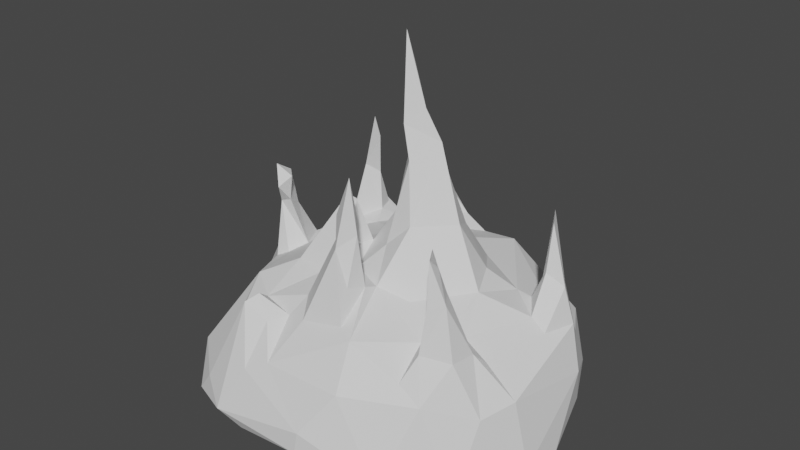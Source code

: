 # Source: CS_ss3.blend  (saved by Blender 2.80.75; exported with 4.5.12 LTS)
import bpy
from mathutils import Matrix  # noqa: F401  (used for matrix-valued properties, if any)

bpy.ops.wm.read_factory_settings(use_empty=True)
scene = bpy.context.scene
scene.name = 'Scene'

# ---- collections
col_collection = bpy.data.collections.new('Collection'); scene.collection.children.link(col_collection)

# ---- world
world_world = bpy.data.worlds.new('World'); scene.world = world_world
world_world.use_nodes = True; world_world.node_tree.nodes.clear()
_N = world_world.node_tree.nodes; _L = world_world.node_tree.links
n0 = _N.new('ShaderNodeOutputWorld'); n0.name = 'World Output'; n0.location = (300, 300)
n1 = _N.new('ShaderNodeBackground'); n1.name = 'Background'; n1.location = (10, 300)
n1.inputs[0].default_value = (0.05088, 0.05088, 0.05088, 1.0)
_L.new(n1.outputs[0], n0.inputs[0])
n0.is_active_output = True
world_world.color = (0.05088, 0.05088, 0.05088)
world_world.use_sun_shadow = False
world_world.sun_shadow_jitter_overblur = 0.0

# ---- meshes
me_icosphere = bpy.data.meshes.new('Icosphere')
me_icosphere.from_pydata([(-0.454, -0.01892, 0.3642), (0.7115, 0.186, 0.1421), (0.7343, -0.1607, -0.08316), (0.5401, 0.1519, -0.1749), (0.6896, -0.2258, -0.1369), (0.3897, -0.4587, 0.2906), (-0.435, -0.2896, -0.1177), (-0.761, 0.04805, 0.0007445), (0.2283, -0.6003, 0.2436), (-0.189, 0.3909, 0.4005), (-0.5183, 0.09821, 0.3529), (0.6514, 0.301, -0.06753), (-0.6319, 0.433, -0.0266), (0.1163, -0.6846, 0.08), (-0.1897, 0.7491, 0.0425), (-0.65, -0.1252, -0.06531), (-0.191, -0.6306, 0.1876), (0.1899, -0.4826, 0.3892), (0.6114, -0.4306, -0.097), (0.4869, 0.5248, 0.1665), (-0.5957, -0.4655, -0.03364), (-0.6485, 0.0004986, 0.2819), (-0.5868, 0.4578, 0.1277), (-0.3849, -0.4429, 0.2882), (-0.4232, -0.3195, 0.3705), (-0.1744, -0.523, 0.3456), (0.6136, 0.3104, 0.2193), (0.09252, 0.734, -0.141), (0.5391, -0.2416, 0.3628), (-0.2929, -0.4049, 0.3519), (-0.5099, -0.07691, 0.328), (-0.6661, 0.2983, -0.0773), (-0.03421, 0.7685, -0.05581), (-0.4016, -0.6251, 0.06385), (-0.3914, 0.6176, -0.0704), (-0.4358, 0.3797, 0.3351), (-0.548, 0.4236, -0.1158), (-0.4824, -0.6049, -0.03617), (-0.6101, -0.4492, 0.05996), (-0.4634, 0.2544, 0.3675), (0.1004, -0.6856, -0.0135), (0.2223, 0.6231, -0.1808), (0.2659, 0.682, -0.1239), (-0.3887, 0.654, -0.004126), (0.4839, -0.4635, 0.2333), (0.5326, -0.3484, 0.3728), (-0.1959, -0.6651, -0.05665), (0.1474, -0.1299, -0.1862), (0.6785, -0.1766, 0.1915), (0.2422, 0.6898, 0.1556), (-0.4477, 0.1316, 0.3619), (0.4584, 0.4929, -0.1494), (0.2686, 0.7127, -0.005694), (0.5314, 0.2782, 0.297), (0.5653, 0.4772, -0.01954), (0.734, 0.02693, -0.1196), (0.3997, -0.5988, -0.06155), (-0.3914, -0.5659, -0.08198), (0.3442, -0.4752, -0.1308), (-0.1599, -0.09455, 0.7013), (0.06717, -0.01324, 0.8699), (0.03866, 0.144, 0.5944), (0.05144, 0.1244, 0.8421), (-0.2057, -0.0327, 0.5091), (-0.01751, 0.01462, 0.6377), (-0.2883, 0.249, 0.4712), (-0.3075, 0.232, 0.8735), (-0.3629, 0.3127, 0.5211), (-0.3065, 0.2608, 0.6263), (-0.2366, 0.3517, 0.4039), (-0.3092, 0.315, 0.4753), (-0.2746, 0.2245, 0.8015), (-0.5922, 0.02309, 0.4388), (-0.5527, -0.07577, 0.7063), (-0.5503, 0.02881, 0.5023), (-0.5227, -0.03921, 0.5455), (-0.5409, -0.01174, 0.6642), (-0.5887, 0.09987, 0.3347), (-0.571, -0.04249, 0.5283), (-0.496, -0.0522, 0.6602), (-0.3879, 0.174, 0.4179), (-0.3517, 0.2246, 0.6597), (-0.5266, -0.09799, 0.6188), (-0.5638, -0.08985, 0.2985), (-0.3288, -0.05459, 0.4224), (-0.2651, -0.1252, 0.5262), (-0.7648, 0.01912, 0.08502), (0.2356, -0.2136, 0.4396), (-0.711, 0.2921, 0.03081), (0.04323, -0.3842, 0.6566), (-0.003559, -0.326, 0.6655), (0.04047, -0.2766, 0.7824), (0.1023, -0.2992, 0.4912), (-0.008171, -0.3202, 0.7489), (0.09063, -0.3803, 0.5163), (-0.1073, -0.3759, 0.4145), (0.06499, -0.3299, 0.9154), (-0.04893, -0.466, 0.3704), (-0.03583, -0.1823, 0.4732), (-0.05974, 0.09031, 0.509), (0.1236, -0.451, 0.4032), (-0.09886, -0.1574, 0.5251), (0.04346, -0.1136, 0.5652), (-0.1384, -0.4453, 0.3492), (-0.2514, -0.4826, 0.4146), (-0.2812, -0.7004, 0.01015), (0.37, -0.3138, 0.3751), (0.4294, -0.3615, 0.5537), (0.431, 0.179, 0.3888), (0.4821, -0.3242, 0.5681), (0.6665, 0.1983, 0.3246), (-0.09896, -0.6022, 0.2364), (0.4593, -0.1829, 0.366), (0.4106, -0.3116, 0.7555), (0.6316, -0.3165, 0.1702), (0.5618, -0.191, 0.3103), (0.5232, 0.2551, 0.7206), (0.5542, 0.1701, 0.5078), (0.4193, -0.3377, 0.7243), (0.551, 0.2057, 0.6942), (0.4418, -0.2716, 0.5892), (0.4165, -0.2356, 0.3865), (-0.2588, 0.1832, 0.4442), (0.6256, 0.07232, 0.3266), (0.5209, 0.2045, 0.4654), (0.6294, 0.1825, 0.4702), (0.4924, 0.1823, 0.3789), (0.5823, 0.2583, 0.4461), (-0.1779, 0.6072, 0.2463), (-0.003822, 0.3987, 0.4151), (0.4228, -0.2923, 0.6802), (-0.03347, 0.491, 0.4371), (-0.04641, 0.2116, 0.4636), (-0.09137, 0.4663, 0.5434), (0.5629, 0.07636, 0.3703), (-0.1155, 0.3635, 0.507), (0.1869, 0.512, 0.3837), (0.04477, 0.5101, 0.3719), (-0.2949, 0.687, 0.1339), (0.01396, 0.02076, 0.9896), (-0.1541, 0.5056, 0.4098), (-0.1659, 0.4183, 0.5637), (0.2653, 0.03318, 0.66), (0.08409, 0.05949, 1.055), (0.2051, 0.153, 0.603), (0.1292, 0.1334, 0.8037), (0.01907, 0.04384, 0.8725), (-0.1527, 0.3611, 0.7347), (0.396, -0.01918, 0.4515), (0.1447, -0.1021, 0.6648), (0.3335, 0.1135, 0.4742), (-0.02306, 0.1305, 1.187), (0.1037, -0.2394, 0.4661), (-0.04716, -0.2699, 0.4694), (-0.07865, -0.04668, 0.5161), (-0.07705, 0.3129, 0.4282), (0.2328, 0.2605, 0.4294), (-0.02032, 0.07787, 1.32), (0.08699, -0.3194, 0.6983), (-0.2848, -0.233, 0.4441), (0.1081, 0.2525, 0.4704), (-0.1432, -0.2429, 0.4473), (0.4206, -0.392, 0.3839), (-0.06025, 0.7161, 0.1652), (0.02828, 0.1097, 0.9959), (-0.2711, -0.5375, 0.3969), (-0.1133, -0.09929, 0.6993), (0.1638, 0.05202, 0.9484)], [], [(18, 44, 56), (9, 138, 35), (18, 56, 58), (8, 44, 5), (105, 165, 33), (20, 86, 7), (0, 24, 159), (105, 37, 46), (23, 104, 29), (16, 13, 111), (72, 77, 21), (13, 105, 40), (18, 114, 44), (21, 83, 78), (30, 78, 83), (45, 109, 162), (2, 4, 55), (38, 83, 86), (8, 13, 56), (47, 4, 58), (9, 35, 69), (4, 18, 58), (10, 72, 74), (54, 26, 1), (37, 33, 38), (36, 6, 15), (12, 31, 88), (78, 30, 0), (165, 105, 16), (40, 46, 56), (40, 56, 13), (104, 23, 165), (112, 28, 115), (109, 45, 28), (25, 111, 103), (111, 97, 103), (11, 1, 55), (40, 105, 46), (18, 4, 2), (51, 42, 54), (51, 11, 55), (7, 15, 20), (46, 58, 56), (3, 51, 55), (55, 4, 3), (136, 53, 19), (2, 114, 18), (7, 31, 15), (31, 36, 15), (38, 33, 24), (21, 77, 86), (25, 16, 111), (57, 20, 6), (7, 86, 88), (57, 6, 47), (22, 12, 88), (86, 83, 21), (54, 52, 19), (86, 77, 88), (88, 31, 7), (115, 123, 134), (35, 22, 10), (14, 43, 138), (37, 57, 46), (26, 127, 110), (43, 12, 22), (43, 14, 32), (32, 163, 49), (34, 43, 32), (10, 88, 77), (165, 16, 25), (54, 19, 26), (138, 128, 163), (10, 50, 39), (34, 12, 43), (51, 41, 42), (9, 128, 138), (36, 31, 12), (22, 35, 138), (30, 83, 24), (6, 20, 15), (1, 110, 48), (57, 47, 58), (33, 23, 24), (127, 26, 53), (19, 53, 26), (115, 28, 48), (163, 14, 138), (52, 32, 49), (2, 48, 114), (163, 128, 131), (24, 23, 29), (8, 56, 44), (1, 11, 54), (104, 25, 103), (46, 57, 58), (45, 44, 114), (13, 8, 111), (140, 128, 9), (54, 42, 52), (57, 37, 20), (38, 86, 20), (52, 42, 27), (105, 13, 16), (165, 23, 33), (27, 36, 34), (44, 45, 162), (38, 24, 83), (38, 20, 37), (48, 2, 1), (97, 17, 100), (8, 17, 111), (110, 1, 26), (105, 33, 37), (34, 32, 27), (77, 72, 10), (45, 114, 28), (39, 35, 10), (52, 49, 19), (17, 97, 111), (43, 22, 138), (19, 49, 136), (5, 44, 162), (52, 27, 32), (95, 103, 97), (22, 88, 10), (41, 47, 36), (17, 8, 5), (54, 11, 51), (163, 32, 14), (55, 1, 2), (12, 34, 36), (42, 41, 27), (41, 51, 3), (47, 6, 36), (41, 36, 27), (132, 61, 160), (167, 149, 142), (166, 63, 59), (166, 101, 154), (61, 62, 145), (161, 166, 59), (146, 64, 60), (149, 167, 60), (102, 149, 60), (61, 132, 99), (4, 47, 3), (62, 64, 146), (166, 161, 101), (59, 85, 159), (62, 61, 64), (63, 166, 154), (161, 59, 159), (61, 145, 160), (159, 85, 84), (41, 3, 47), (63, 84, 85), (95, 153, 161), (70, 67, 68), (120, 106, 107), (75, 79, 82), (161, 153, 98), (39, 80, 81), (130, 113, 118), (96, 158, 91), (130, 109, 120), (89, 90, 97), (99, 64, 61), (106, 17, 5), (118, 107, 109), (154, 99, 84), (107, 118, 130), (28, 120, 109), (120, 28, 112), (106, 87, 152), (130, 118, 109), (90, 95, 97), (0, 30, 24), (29, 103, 95), (165, 25, 104), (161, 159, 29), (130, 120, 107), (159, 24, 29), (161, 98, 101), (103, 29, 104), (93, 90, 89), (149, 152, 87), (100, 94, 89), (90, 92, 153), (39, 81, 67), (92, 17, 152), (92, 98, 153), (154, 98, 102), (17, 106, 152), (99, 122, 84), (100, 17, 92), (70, 69, 67), (98, 152, 102), (100, 92, 94), (152, 149, 102), (95, 161, 29), (89, 94, 158), (92, 90, 158), (92, 152, 98), (63, 154, 84), (89, 97, 100), (90, 153, 95), (92, 158, 94), (64, 102, 60), (130, 118, 113), (0, 159, 84), (64, 99, 154), (65, 80, 122), (91, 93, 96), (96, 89, 158), (59, 63, 85), (90, 93, 91), (98, 154, 101), (90, 91, 158), (67, 66, 68), (68, 71, 81), (81, 80, 65), (65, 68, 81), (71, 68, 66), (66, 81, 71), (65, 69, 70), (66, 67, 81), (89, 96, 93), (122, 0, 84), (78, 74, 72), (65, 122, 69), (75, 82, 78), (75, 0, 74), (76, 74, 78), (78, 73, 76), (21, 78, 72), (79, 76, 73), (75, 76, 79), (50, 122, 80), (76, 75, 74), (50, 80, 39), (78, 0, 75), (73, 82, 79), (68, 65, 70), (67, 35, 39), (74, 0, 10), (0, 50, 10), (50, 0, 122), (35, 67, 69), (120, 112, 121), (73, 78, 82), (129, 135, 155), (147, 133, 141), (28, 114, 48), (148, 112, 134), (134, 112, 115), (121, 148, 87), (135, 129, 131), (125, 119, 117), (121, 112, 148), (122, 99, 132), (129, 155, 160), (127, 53, 126), (69, 122, 132), (155, 132, 160), (69, 132, 155), (137, 160, 136), (119, 125, 127), (137, 131, 129), (121, 87, 106), (141, 140, 9), (123, 115, 48), (119, 124, 117), (135, 9, 155), (116, 119, 127), (53, 136, 108), (110, 125, 123), (116, 127, 124), (124, 127, 126), (124, 119, 116), (150, 108, 156), (131, 133, 147), (156, 108, 136), (147, 141, 135), (108, 126, 53), (141, 9, 135), (108, 148, 134), (124, 126, 117), (134, 117, 126), (110, 123, 48), (160, 137, 129), (110, 127, 125), (133, 140, 141), (134, 126, 108), (120, 121, 106), (117, 134, 125), (108, 150, 148), (107, 162, 109), (134, 123, 125), (5, 162, 106), (162, 107, 106), (9, 69, 155), (136, 163, 137), (133, 131, 140), (136, 49, 163), (137, 163, 131), (147, 135, 131), (128, 140, 131), (164, 167, 145), (157, 143, 151), (167, 142, 145), (139, 60, 167), (143, 157, 139), (164, 151, 143), (164, 145, 62), (139, 146, 60), (139, 157, 151), (139, 167, 143), (64, 154, 102), (164, 139, 151), (144, 145, 142), (164, 62, 146), (146, 139, 164), (142, 87, 148), (142, 149, 87), (145, 144, 160), (150, 144, 142), (142, 148, 150), (144, 156, 160), (143, 167, 164), (136, 160, 156), (144, 150, 156)])
_uv = me_icosphere.uv_layers.new(name='UVMap')
_uv.uv.foreach_set('vector', [0.8025, 0.7348, 0.7408, 0.8204, 0.7332, 0.7161, 0.6631, 0.3187, 0.747, 0.3626, 0.6414, 0.3872, 0.07883, 0.02961, 0.1557, 0.0, 0.1581, 0.0435, 0.1907, 0.6683, 0.245, 0.7244, 0.2123, 0.7197, 0.1189, 0.5069, 0.0427, 0.6103, 0.07695, 0.5005, 0.6365, 0.8003, 0.6465, 0.6833, 0.6731, 0.6806, 0.5244, 0.3582, 0.4404, 0.3224, 0.4746, 0.2932, 0.3607, 0.03604, 0.4078, 0.0852, 0.3314, 0.03929, 0.03508, 0.8513, 0.009977, 0.8118, 0.03683, 0.8185, 0.1043, 0.5708, 0.1986, 0.6024, 0.1155, 0.6022, 0.5412, 0.6342, 0.5774, 0.6198, 0.5857, 0.6588, 0.1986, 0.6024, 0.1189, 0.5069, 0.2117, 0.5771, 0.8025, 0.7348, 0.8014, 0.826, 0.7408, 0.8204, 0.5891, 0.8751, 0.5646, 0.8656, 0.5969, 0.8003, 0.5542, 0.8493, 0.5969, 0.8003, 0.5646, 0.8656, 0.225, 0.774, 0.1766, 0.8118, 0.1991, 0.7519, 0.8824, 0.7761, 0.8676, 0.751, 0.9345, 0.7879, 0.6112, 0.7914, 0.5715, 0.6706, 0.6465, 0.6833, 0.1907, 0.6683, 0.1986, 0.6024, 0.2858, 0.6298, 0.1803, 0.1666, 0.03641, 0.08342, 0.1581, 0.0435, 0.6631, 0.3187, 0.6414, 0.3872, 0.6478, 0.3294, 0.03641, 0.08342, 0.07883, 0.02961, 0.1581, 0.0435, 0.5705, 0.6093, 0.5412, 0.6342, 0.5224, 0.6225, 0.7951, 0.5903, 0.8518, 0.66, 0.8161, 0.7001, 0.07495, 0.4622, 0.07695, 0.5005, 0.01927, 0.4693, 0.3284, 0.3986, 0.3627, 0.1756, 0.4099, 0.2448, 0.7102, 0.5595, 0.7143, 0.6045, 0.6837, 0.605, 0.4242, 0.8526, 0.4242, 0.9158, 0.4022, 0.9036, 0.0427, 0.6103, 0.1189, 0.5069, 0.1043, 0.5708, 0.2502, 0.003019, 0.3314, 0.03929, 0.1557, 0.0, 0.2117, 0.5771, 0.2858, 0.6298, 0.1986, 0.6024, 0.009977, 0.8118, 0.03508, 0.8513, 0.0, 0.8276, 0.5526, 0.0735, 0.5424, 0.04445, 0.5603, 0.03951, 0.7356, 0.933, 0.7584, 0.8762, 0.7874, 0.8863, 0.2681, 0.8577, 0.2817, 0.8929, 0.2429, 0.8612, 0.1155, 0.6022, 0.09562, 0.652, 0.07736, 0.6307, 0.7666, 0.6426, 0.8161, 0.7001, 0.7332, 0.7161, 0.2117, 0.5771, 0.1189, 0.5069, 0.149, 0.5099, 0.8025, 0.7348, 0.8676, 0.751, 0.8824, 0.7761, 0.7683, 0.5537, 0.8004, 0.4757, 0.7951, 0.5903, 0.03479, 0.32, 0.0, 0.2424, 0.0006854, 0.1538, 0.4271, 0.306, 0.4099, 0.2448, 0.4271, 0.1378, 0.3314, 0.03929, 0.1581, 0.0435, 0.1557, 0.0, 0.04267, 0.2111, 0.03479, 0.32, 0.0006854, 0.1538, 0.0006854, 0.1538, 0.03641, 0.08342, 0.04267, 0.2111, 0.7295, 0.2176, 0.6931, 0.09004, 0.764, 0.1185, 0.8824, 0.7761, 0.8014, 0.826, 0.8025, 0.7348, 0.4271, 0.306, 0.3747, 0.3724, 0.4099, 0.2448, 0.3747, 0.3724, 0.3284, 0.3986, 0.4099, 0.2448, 0.01927, 0.4693, 0.07695, 0.5005, 0.0, 0.5874, 0.5857, 0.6588, 0.5774, 0.6198, 0.6465, 0.6833, 0.07379, 0.6181, 0.1043, 0.5708, 0.1155, 0.6022, 0.3771, 0.08858, 0.4271, 0.1378, 0.3627, 0.1756, 0.6731, 0.6806, 0.6465, 0.6833, 0.6837, 0.605, 0.3771, 0.08858, 0.3627, 0.1756, 0.1803, 0.1666, 0.6668, 0.536, 0.7102, 0.5595, 0.6837, 0.605, 0.5969, 0.9433, 0.5646, 0.8656, 0.5891, 0.8751, 0.7951, 0.5903, 0.835, 0.4803, 0.8569, 0.5817, 0.6465, 0.6833, 0.5774, 0.6198, 0.6837, 0.605, 0.6837, 0.605, 0.7143, 0.6045, 0.6731, 0.6806, 0.5603, 0.03951, 0.6408, 0.04523, 0.6356, 0.06644, 0.5972, 0.5222, 0.6668, 0.536, 0.5705, 0.6093, 0.7067, 0.4073, 0.7167, 0.464, 0.6776, 0.4326, 0.4078, 0.0852, 0.3771, 0.08858, 0.3314, 0.03929, 0.8518, 0.66, 0.9169, 0.687, 0.8724, 0.7056, 0.7167, 0.464, 0.7102, 0.5595, 0.6668, 0.536, 0.7167, 0.464, 0.7067, 0.4073, 0.7332, 0.3872, 0.8499, 0.4039, 0.9129, 0.4314, 0.8823, 0.4955, 0.7328, 0.4788, 0.7167, 0.464, 0.7332, 0.3872, 0.03683, 0.9752, 0.06646, 0.905, 0.05626, 0.9715, 0.0427, 0.6103, 0.1043, 0.5708, 0.07379, 0.6181, 0.7951, 0.5903, 0.8569, 0.5817, 0.8518, 0.66, 0.747, 0.3626, 0.7306, 0.3267, 0.7739, 0.2974, 0.5531, 0.3872, 0.5683, 0.3698, 0.6022, 0.3858, 0.7328, 0.4788, 0.7102, 0.5595, 0.7167, 0.464, 0.03479, 0.32, 0.08895, 0.3826, 0.07256, 0.3948, 0.6631, 0.3187, 0.7306, 0.3267, 0.747, 0.3626, 0.3284, 0.3986, 0.3747, 0.3724, 0.3537, 0.4081, 0.6668, 0.536, 0.5972, 0.5222, 0.6776, 0.4326, 0.5042, 0.3676, 0.4968, 0.3808, 0.4404, 0.3224, 0.3627, 0.1756, 0.4271, 0.1378, 0.4099, 0.2448, 0.9409, 0.881, 0.9173, 0.933, 0.8393, 0.8507, 0.3771, 0.08858, 0.1803, 0.1666, 0.1581, 0.0435, 0.07695, 0.5005, 0.03051, 0.568, 0.0, 0.5874, 0.5483, 0.882, 0.5542, 0.9537, 0.539, 0.9302, 0.764, 0.1185, 0.6931, 0.09004, 0.7113, 0.06451, 0.06646, 0.9212, 0.07703, 0.905, 0.07703, 0.966, 0.6658, 0.39, 0.7067, 0.4073, 0.6776, 0.4326, 0.835, 0.4803, 0.8499, 0.4039, 0.8823, 0.4955, 0.8824, 0.7761, 0.8393, 0.8507, 0.8014, 0.826, 0.9664, 0.8252, 0.9409, 0.7817, 0.9664, 0.7161, 0.0, 0.5874, 0.03051, 0.568, 0.0385, 0.6034, 0.1907, 0.6683, 0.2858, 0.6298, 0.245, 0.7244, 0.8161, 0.7001, 0.7666, 0.6426, 0.7951, 0.5903, 0.2648, 0.8277, 0.2681, 0.8577, 0.2429, 0.8612, 0.3314, 0.03929, 0.3771, 0.08858, 0.1581, 0.0435, 0.7584, 0.8762, 0.7408, 0.8204, 0.8014, 0.826, 0.1986, 0.6024, 0.1907, 0.6683, 0.1155, 0.6022, 0.3928, 0.8612, 0.4022, 0.9204, 0.358, 0.8526, 0.7951, 0.5903, 0.8004, 0.4757, 0.835, 0.4803, 0.3771, 0.08858, 0.4078, 0.0852, 0.4271, 0.1378, 0.6112, 0.7914, 0.6465, 0.6833, 0.6365, 0.8003, 0.835, 0.4803, 0.8004, 0.4757, 0.8131, 0.4285, 0.1189, 0.5069, 0.1986, 0.6024, 0.1043, 0.5708, 0.0, 0.8276, 0.03508, 0.8513, 0.03683, 0.9363, 0.1166, 0.4277, 0.3284, 0.3986, 0.2669, 0.4398, 0.245, 0.7244, 0.225, 0.774, 0.1991, 0.7519, 0.6112, 0.7914, 0.5285, 0.709, 0.5715, 0.6706, 0.01927, 0.4693, 0.04039, 0.449, 0.07495, 0.4622, 0.8393, 0.8507, 0.8824, 0.7761, 0.9409, 0.881, 0.09562, 0.652, 0.1491, 0.7024, 0.1293, 0.6946, 0.1907, 0.6683, 0.1491, 0.7024, 0.1155, 0.6022, 0.8724, 0.7056, 0.8161, 0.7001, 0.8518, 0.66, 0.1189, 0.5069, 0.07695, 0.5005, 0.07495, 0.4622, 0.2669, 0.4398, 0.1517, 0.449, 0.1166, 0.4277, 0.05626, 0.9715, 0.06646, 0.9957, 0.03683, 0.9752, 0.7584, 0.8762, 0.8014, 0.826, 0.7874, 0.8863, 0.5781, 0.558, 0.5972, 0.5222, 0.5705, 0.6093, 0.835, 0.4803, 0.8823, 0.4955, 0.8569, 0.5817, 0.1491, 0.7024, 0.09562, 0.652, 0.1155, 0.6022, 0.7167, 0.464, 0.6668, 0.536, 0.6776, 0.4326, 0.8569, 0.5817, 0.8823, 0.4955, 0.9447, 0.5464, 0.2123, 0.7197, 0.245, 0.7244, 0.1991, 0.7519, 0.835, 0.4803, 0.8131, 0.4285, 0.8499, 0.4039, 0.06911, 0.6565, 0.07736, 0.6307, 0.09562, 0.652, 0.6668, 0.536, 0.6837, 0.605, 0.5705, 0.6093, 0.08895, 0.3826, 0.1803, 0.1666, 0.3284, 0.3986, 0.1491, 0.7024, 0.1907, 0.6683, 0.2123, 0.7197, 0.7951, 0.5903, 0.7666, 0.6426, 0.7683, 0.5537, 0.9129, 0.4314, 0.8499, 0.4039, 0.8909, 0.3872, 0.9345, 0.7879, 0.9409, 0.881, 0.8824, 0.7761, 0.7102, 0.5595, 0.7328, 0.4788, 0.7332, 0.5566, 0.07256, 0.3948, 0.08895, 0.3826, 0.1166, 0.4277, 0.08895, 0.3826, 0.03479, 0.32, 0.04267, 0.2111, 0.1803, 0.1666, 0.3627, 0.1756, 0.3284, 0.3986, 0.08895, 0.3826, 0.3284, 0.3986, 0.1166, 0.4277, 0.8419, 0.2693, 0.8445, 0.2222, 0.8735, 0.2676, 0.3521, 0.9105, 0.3068, 0.8214, 0.358, 0.8194, 0.2328, 0.9098, 0.2355, 0.8419, 0.2429, 0.9062, 0.8605, 0.2693, 0.8471, 0.3245, 0.8171, 0.3096, 0.3102, 0.6611, 0.3439, 0.5921, 0.3518, 0.6109, 0.07921, 0.8164, 0.07921, 0.905, 0.06514, 0.9045, 0.9172, 0.16, 0.8969, 0.0887, 0.9312, 0.1525, 0.9457, 0.08047, 0.9633, 0.1774, 0.9312, 0.1525, 0.9116, 0.05384, 0.9457, 0.08047, 0.9312, 0.1525, 0.8445, 0.2222, 0.8419, 0.2693, 0.8116, 0.2451, 0.03641, 0.08342, 0.1803, 0.1666, 0.04267, 0.2111, 0.8581, 0.1459, 0.8063, 0.1988, 0.8349, 0.1303, 0.8605, 0.2693, 0.8605, 0.3605, 0.8471, 0.3245, 0.8171, 0.3689, 0.8033, 0.3076, 0.8171, 0.2693, 0.8581, 0.1459, 0.8445, 0.2222, 0.8063, 0.1988, 0.2355, 0.8419, 0.2328, 0.9098, 0.2094, 0.8554, 0.07921, 0.8164, 0.06514, 0.9045, 0.03683, 0.8118, 0.8445, 0.2222, 0.8682, 0.1565, 0.8735, 0.2676, 0.8171, 0.2693, 0.8033, 0.3076, 0.774, 0.2836, 0.08895, 0.3826, 0.04267, 0.2111, 0.1803, 0.1666, 0.7739, 0.3231, 0.774, 0.2836, 0.8033, 0.3076, 0.449, 0.2262, 0.4829, 0.2209, 0.4833, 0.2506, 0.4053, 0.7459, 0.3936, 0.7309, 0.4139, 0.6966, 0.5104, 0.8531, 0.469, 0.9107, 0.4828, 0.8528, 0.4186, 0.9158, 0.4186, 0.9516, 0.4022, 0.939, 0.4833, 0.2506, 0.4829, 0.2209, 0.5089, 0.2257, 0.728, 0.8933, 0.7097, 0.8761, 0.728, 0.8003, 0.856, 0.3605, 0.856, 0.3852, 0.8473, 0.3776, 0.7017, 0.9422, 0.6859, 0.8757, 0.7097, 0.8974, 0.125, 0.8277, 0.1475, 0.8613, 0.1272, 0.8571, 0.06116, 0.7429, 0.04544, 0.7393, 0.09562, 0.652, 0.8116, 0.2451, 0.8063, 0.1988, 0.8445, 0.2222, 0.5073, 0.08859, 0.4435, 0.1274, 0.4697, 0.06524, 0.3481, 0.9105, 0.3481, 0.9641, 0.3321, 0.9576, 0.5432, 0.2528, 0.5843, 0.2592, 0.5229, 0.3211, 0.4828, 0.8528, 0.5043, 0.8062, 0.5117, 0.8244, 0.1475, 0.9294, 0.1272, 0.8571, 0.1475, 0.8613, 0.1272, 0.8571, 0.1475, 0.9294, 0.1182, 0.9307, 0.5073, 0.08859, 0.5232, 0.1408, 0.5042, 0.1789, 0.125, 0.8277, 0.1328, 0.8118, 0.1475, 0.8613, 0.04544, 0.7393, 0.06911, 0.6565, 0.09562, 0.652, 0.5244, 0.3582, 0.5042, 0.3676, 0.4404, 0.3224, 0.0385, 0.6034, 0.07736, 0.6307, 0.06911, 0.6565, 0.2817, 0.8277, 0.2681, 0.8577, 0.2648, 0.8277, 0.4833, 0.2506, 0.4746, 0.2932, 0.4271, 0.2752, 0.5117, 0.8244, 0.5104, 0.8531, 0.4828, 0.8528, 0.4746, 0.2932, 0.4404, 0.3224, 0.4271, 0.2752, 0.3823, 0.9538, 0.358, 0.9286, 0.3823, 0.9204, 0.2429, 0.8612, 0.2441, 0.8118, 0.2648, 0.8277, 0.029, 0.7585, 0.04544, 0.7393, 0.06116, 0.7429, 0.9457, 0.08047, 0.925, 0.01124, 0.9633, 0.0, 0.6332, 0.9638, 0.6216, 0.9262, 0.6332, 0.8831, 0.7011, 0.8648, 0.6741, 0.8115, 0.7097, 0.8003, 0.5781, 0.558, 0.489, 0.5308, 0.5365, 0.5177, 0.8605, 0.3356, 0.8726, 0.2693, 0.8726, 0.3461, 0.4862, 0.1752, 0.5089, 0.2257, 0.4829, 0.2209, 0.3174, 0.9515, 0.2914, 0.9157, 0.3174, 0.9105, 0.4435, 0.1274, 0.5073, 0.08859, 0.5042, 0.1789, 0.5843, 0.2592, 0.5964, 0.323, 0.5229, 0.3211, 0.2719, 0.9122, 0.2846, 0.8929, 0.2846, 0.9583, 0.6293, 0.3514, 0.6478, 0.3294, 0.6229, 0.3695, 0.884, 0.02384, 0.925, 0.01124, 0.9116, 0.05384, 0.6332, 0.9638, 0.5969, 0.9308, 0.6216, 0.9262, 0.925, 0.01124, 0.9457, 0.08047, 0.9116, 0.05384, 0.449, 0.2262, 0.4833, 0.2506, 0.4271, 0.2752, 0.6332, 0.8831, 0.6216, 0.9262, 0.6119, 0.8673, 0.6741, 0.8115, 0.7011, 0.8648, 0.6859, 0.8757, 0.4862, 0.1752, 0.5042, 0.1789, 0.5089, 0.2257, 0.2355, 0.8419, 0.2094, 0.8554, 0.2429, 0.8118, 0.06116, 0.7429, 0.09562, 0.652, 0.1293, 0.6946, 0.9027, 0.3848, 0.8735, 0.3275, 0.9027, 0.2986, 0.5969, 0.9308, 0.6119, 0.8673, 0.6216, 0.9262, 0.8969, 0.0887, 0.9116, 0.05384, 0.9312, 0.1525, 0.5117, 0.8244, 0.5043, 0.8062, 0.5128, 0.8003, 0.5244, 0.3582, 0.4746, 0.2932, 0.5229, 0.3211, 0.8063, 0.1988, 0.8116, 0.2451, 0.7739, 0.231, 0.6122, 0.339, 0.5839, 0.3589, 0.5964, 0.323, 0.9027, 0.3379, 0.9192, 0.3239, 0.9192, 0.3797, 0.6253, 0.8003, 0.6332, 0.8831, 0.6119, 0.8673, 0.8171, 0.3689, 0.7739, 0.3231, 0.8033, 0.3076, 0.9172, 0.2986, 0.9192, 0.3239, 0.9027, 0.3379, 0.2914, 0.9157, 0.3174, 0.9515, 0.2858, 0.9386, 0.7011, 0.8648, 0.7097, 0.8974, 0.6859, 0.8757, 0.3936, 0.7309, 0.4139, 0.6186, 0.4139, 0.6966, 0.1569, 0.8634, 0.1752, 0.8118, 0.174, 0.8567, 0.174, 0.8567, 0.1752, 0.9348, 0.1475, 0.9112, 0.1475, 0.9112, 0.1569, 0.8634, 0.174, 0.8567, 0.4241, 0.641, 0.4139, 0.6966, 0.4139, 0.6186, 0.7238, 0.8933, 0.7238, 0.9601, 0.7097, 0.9131, 0.6122, 0.339, 0.6478, 0.3294, 0.6293, 0.3514, 0.4271, 0.508, 0.5365, 0.5177, 0.489, 0.5308, 0.06116, 0.7429, 0.01664, 0.8118, 0.029, 0.7585, 0.5964, 0.323, 0.5244, 0.3582, 0.5229, 0.3211, 0.5095, 0.643, 0.5224, 0.6225, 0.5412, 0.6342, 0.6122, 0.339, 0.5964, 0.323, 0.6478, 0.3294, 0.8473, 0.3605, 0.8473, 0.381, 0.8333, 0.363, 0.1094, 0.8486, 0.1182, 0.9077, 0.0886, 0.8628, 0.4722, 0.6212, 0.5224, 0.6225, 0.5095, 0.643, 0.5095, 0.643, 0.455, 0.6374, 0.4722, 0.6212, 0.5857, 0.6588, 0.5095, 0.643, 0.5412, 0.6342, 0.8333, 0.3822, 0.8171, 0.3737, 0.8333, 0.3605, 0.1094, 0.8486, 0.1001, 0.8118, 0.1182, 0.8135, 0.3578, 0.9105, 0.3578, 0.9763, 0.3481, 0.9362, 0.1001, 0.8118, 0.1094, 0.8486, 0.0886, 0.8628, 0.4453, 0.9283, 0.4512, 0.9554, 0.4271, 0.9554, 0.3321, 0.9105, 0.3321, 0.9704, 0.3174, 0.9153, 0.4059, 0.9666, 0.4022, 0.939, 0.4186, 0.9516, 0.4139, 0.6966, 0.4241, 0.7443, 0.4053, 0.7459, 0.5365, 0.5177, 0.5972, 0.5222, 0.5781, 0.558, 0.0886, 0.8628, 0.1182, 0.9077, 0.07921, 0.912, 0.5244, 0.3582, 0.5683, 0.3698, 0.5531, 0.3872, 0.5683, 0.3698, 0.5244, 0.3582, 0.5964, 0.323, 0.2092, 0.9096, 0.2092, 0.9749, 0.1752, 0.9471, 0.5104, 0.8531, 0.5128, 0.9283, 0.4959, 0.9164, 0.1153, 0.912, 0.1153, 0.9635, 0.1042, 0.9391, 0.1042, 0.9458, 0.07921, 0.9189, 0.1042, 0.912, 0.3828, 0.7501, 0.4022, 0.8166, 0.3816, 0.8068, 0.7874, 0.8863, 0.8014, 0.826, 0.8393, 0.8507, 0.5921, 0.1115, 0.5526, 0.0735, 0.6356, 0.06644, 0.6356, 0.06644, 0.5526, 0.0735, 0.5603, 0.03951, 0.5333, 0.0825, 0.5921, 0.1115, 0.5232, 0.1408, 0.6583, 0.3002, 0.6803, 0.2654, 0.7037, 0.2837, 0.6741, 0.8529, 0.6498, 0.9222, 0.6515, 0.8629, 0.5333, 0.0825, 0.5526, 0.0735, 0.5921, 0.1115, 0.5964, 0.323, 0.5843, 0.2592, 0.6216, 0.2637, 0.6803, 0.2654, 0.6492, 0.28, 0.6459, 0.2221, 0.5483, 0.882, 0.539, 0.9302, 0.5128, 0.8993, 0.6478, 0.3294, 0.5964, 0.323, 0.6216, 0.2637, 0.6492, 0.28, 0.6216, 0.2637, 0.6459, 0.2221, 0.6478, 0.3294, 0.6216, 0.2637, 0.6492, 0.28, 0.7175, 0.2588, 0.6459, 0.2221, 0.7295, 0.2176, 0.988, 0.7161, 0.9164, 0.7156, 0.9169, 0.687, 0.7175, 0.2588, 0.7037, 0.2837, 0.6803, 0.2654, 0.5333, 0.0825, 0.5232, 0.1408, 0.5073, 0.08859, 0.3816, 0.8068, 0.3928, 0.8612, 0.358, 0.8526, 0.6408, 0.04523, 0.5603, 0.03951, 0.5774, 0.0, 0.6498, 0.9222, 0.6414, 0.8528, 0.6515, 0.8629, 0.1855, 0.8809, 0.2094, 0.9096, 0.1752, 0.9096, 1.0, 0.7019, 0.988, 0.7161, 0.9169, 0.687, 0.6931, 0.09004, 0.7295, 0.2176, 0.6537, 0.1157, 0.2094, 0.9419, 0.242, 0.9098, 0.242, 0.9656, 0.5542, 0.8003, 0.5483, 0.882, 0.527, 0.8739, 0.527, 0.8739, 0.5483, 0.882, 0.5128, 0.8993, 0.6414, 0.8528, 0.6498, 0.9222, 0.641, 0.9341, 0.6244, 0.1431, 0.6537, 0.1157, 0.6596, 0.1838, 0.3936, 0.5242, 0.412, 0.5548, 0.4246, 0.6186, 0.6596, 0.1838, 0.6537, 0.1157, 0.7295, 0.2176, 0.1927, 0.8118, 0.1997, 0.8584, 0.1855, 0.8809, 0.6537, 0.1157, 0.66, 0.0973, 0.6931, 0.09004, 0.1997, 0.8584, 0.2094, 0.9096, 0.1855, 0.8809, 0.6537, 0.1157, 0.5921, 0.1115, 0.6356, 0.06644, 0.527, 0.8739, 0.5128, 0.8993, 0.5245, 0.8575, 0.6551, 0.8136, 0.6515, 0.8629, 0.6332, 0.8246, 0.6805, 0.04435, 0.6408, 0.04523, 0.5774, 0.0, 0.6459, 0.2221, 0.7175, 0.2588, 0.6803, 0.2654, 0.8724, 0.7056, 0.9169, 0.687, 0.9164, 0.7156, 0.4022, 0.8166, 0.3928, 0.8612, 0.3816, 0.8068, 0.6356, 0.06644, 0.66, 0.0973, 0.6537, 0.1157, 0.5104, 0.8531, 0.4959, 0.9164, 0.469, 0.9107, 0.6515, 0.8629, 0.6551, 0.8136, 0.6741, 0.8529, 0.6537, 0.1157, 0.6244, 0.1431, 0.5921, 0.1115, 0.9192, 0.3511, 0.9322, 0.2986, 0.9322, 0.3622, 0.6551, 0.8136, 0.6741, 0.8003, 0.6741, 0.8529, 0.4271, 0.9178, 0.4571, 0.8985, 0.469, 0.9107, 0.4571, 0.8985, 0.4828, 0.8528, 0.469, 0.9107, 0.6631, 0.3187, 0.6478, 0.3294, 0.6492, 0.28, 0.7295, 0.2176, 0.7739, 0.2974, 0.7175, 0.2588, 0.412, 0.5548, 0.3936, 0.5242, 0.4177, 0.5086, 0.9447, 0.5464, 0.8823, 0.4955, 0.9129, 0.4314, 0.4022, 0.8397, 0.4241, 0.7459, 0.4241, 0.8526, 0.2719, 1.0, 0.2429, 0.9349, 0.2719, 0.8929, 0.4246, 0.449, 0.4177, 0.5086, 0.3936, 0.5242, 0.3598, 0.546, 0.3913, 0.5776, 0.3518, 0.6109, 0.3936, 0.449, 0.3871, 0.5379, 0.3672, 0.484, 0.3913, 0.5776, 0.3819, 0.6729, 0.3518, 0.6109, 0.9202, 0.1934, 0.9312, 0.1525, 0.9633, 0.1774, 0.9439, 0.2133, 0.9234, 0.2986, 0.9202, 0.1934, 0.3598, 0.546, 0.3672, 0.484, 0.3871, 0.5379, 0.3598, 0.546, 0.3518, 0.6109, 0.3439, 0.5921, 0.9202, 0.1934, 0.9172, 0.16, 0.9312, 0.1525, 0.8363, 0.09321, 0.8693, 0.0, 0.8735, 0.04469, 0.9202, 0.1934, 0.9633, 0.1774, 0.9439, 0.2133, 0.8969, 0.0887, 0.8735, 0.0497, 0.9116, 0.05384, 0.8618, 0.099, 0.8363, 0.09321, 0.8735, 0.04469, 0.3391, 0.6758, 0.3518, 0.6109, 0.3819, 0.6729, 0.8618, 0.099, 0.8581, 0.1459, 0.8349, 0.1303, 0.8349, 0.1303, 0.8363, 0.09321, 0.8618, 0.099, 0.358, 0.8194, 0.2858, 0.7501, 0.358, 0.7532, 0.358, 0.8194, 0.3068, 0.8214, 0.2858, 0.7501, 0.3518, 0.6109, 0.3391, 0.6758, 0.2858, 0.6979, 0.3565, 0.7291, 0.3391, 0.6758, 0.3819, 0.6729, 0.3819, 0.6729, 0.3936, 0.7501, 0.3565, 0.7291, 0.3391, 0.6758, 0.302, 0.7226, 0.2858, 0.6979, 0.3871, 0.5379, 0.3913, 0.5776, 0.3598, 0.546, 0.7295, 0.2176, 0.6459, 0.2221, 0.6596, 0.1838, 0.3391, 0.6758, 0.3565, 0.7291, 0.302, 0.7226])
me_icosphere.use_remesh_preserve_volume = False
me_icosphere.use_remesh_preserve_attributes = False
me_icosphere.use_mirror_vertex_groups = False
me_icosphere.update()

# ---- objects
ob_icosphere = bpy.data.objects.new('Icosphere', me_icosphere)

# ---- transforms, parenting, visibility, modifiers, constraints
ob_icosphere.location = (0.0, 0.0, 0.0)
ob_icosphere.lineart.crease_threshold = 0.0

# ---- collection membership
col_collection.objects.link(ob_icosphere)

# ---- scene / render settings (as saved in the file)
scene.frame_start = 1; scene.frame_end = 250; scene.frame_set(1)
scene.render.engine = 'BLENDER_EEVEE_NEXT'
scene.cycles.use_denoising = False
scene.cycles.samples = 128
scene.cycles.sampling_pattern = 'TABULATED_SOBOL'
scene.cycles.use_adaptive_sampling = False
scene.cycles.use_light_tree = False
scene.view_settings.view_transform = 'Filmic'
bpy.context.view_layer.update()

# ---- added for rendering (the .blend has no active camera and no usable light): camera, sun
cam_auto = bpy.data.cameras.new('AutoCamera')
cam_auto.lens = 50.0
cam_auto.sensor_width = 36.0
cam_auto.clip_end = 1000.0
ob_auto_camera = bpy.data.objects.new('AutoCamera', cam_auto)
scene.collection.objects.link(ob_auto_camera)
ob_auto_camera.location = (2.37507, -2.83428, 2.47933)
ob_auto_camera.rotation_euler = (1.09748, -7.21219e-08, 0.694738)
scene.camera = ob_auto_camera
light_auto_sun = bpy.data.lights.new('AutoSun', 'SUN')
light_auto_sun.energy = 3.0
light_auto_sun.angle = 0.0523599
ob_auto_sun = bpy.data.objects.new('AutoSun', light_auto_sun)
scene.collection.objects.link(ob_auto_sun)
ob_auto_sun.rotation_euler = (0.872665, 0.174533, 0.523599)
bpy.context.view_layer.update()
